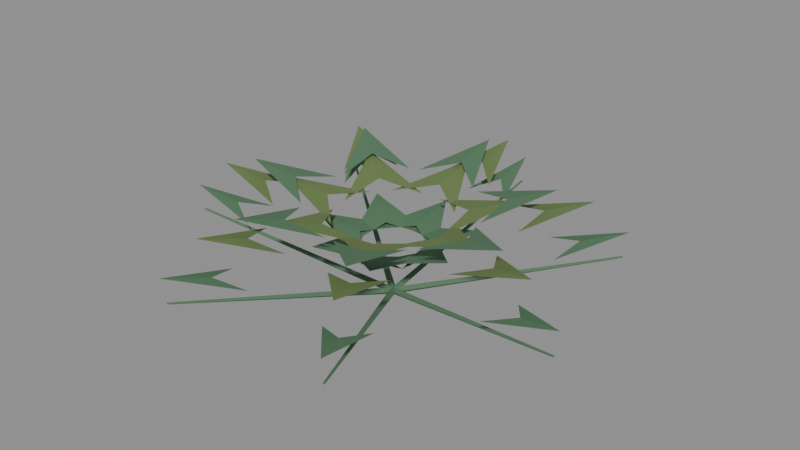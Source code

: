 # Source: fern.blend  (saved by Blender 5.2.44; exported with 4.5.12 LTS)
import bpy
from mathutils import Matrix  # noqa: F401  (used for matrix-valued properties, if any)

bpy.ops.wm.read_factory_settings(use_empty=True)
scene = bpy.context.scene
scene.name = 'Fort_World_fern.001'

# ---- materials (node trees are filled in below, after node groups)
mat_fortart2_pine_light_001 = bpy.data.materials.new('FortArt2_pine_light.001')
mat_fortart2_pine_light_001.diffuse_color = (0.0865, 0.1878, 0.0999, 1.0)
mat_fortart2_moss_001 = bpy.data.materials.new('FortArt2_moss.001')
mat_fortart2_moss_001.diffuse_color = (0.1384, 0.2051, 0.06848, 1.0)

# ---- material node trees
mat_fortart2_pine_light_001.use_nodes = True; mat_fortart2_pine_light_001.node_tree.nodes.clear()
_N = mat_fortart2_pine_light_001.node_tree.nodes; _L = mat_fortart2_pine_light_001.node_tree.links
n0 = _N.new('ShaderNodeBsdfPrincipled'); n0.name = 'Principled BSDF'; n0.location = (-200, 100)
n0.inputs[0].default_value = (0.0865, 0.1878, 0.0999, 1.0)
n0.inputs[1].default_value = 0.08
n0.inputs[2].default_value = 0.86
n0.inputs[10].default_value = 0.005
n1 = _N.new('ShaderNodeOutputMaterial'); n1.name = 'Material Output'; n1.location = (200, 100)
_L.new(n0.outputs[0], n1.inputs[0])
n1.is_active_output = True
mat_fortart2_moss_001.use_nodes = True; mat_fortart2_moss_001.node_tree.nodes.clear()
_N = mat_fortart2_moss_001.node_tree.nodes; _L = mat_fortart2_moss_001.node_tree.links
n0 = _N.new('ShaderNodeBsdfPrincipled'); n0.name = 'Principled BSDF'; n0.location = (-200, 100)
n0.inputs[0].default_value = (0.1384, 0.2051, 0.06848, 1.0)
n0.inputs[1].default_value = 0.08
n0.inputs[2].default_value = 0.86
n0.inputs[10].default_value = 0.005
n1 = _N.new('ShaderNodeOutputMaterial'); n1.name = 'Material Output'; n1.location = (200, 100)
_L.new(n0.outputs[0], n1.inputs[0])
n1.is_active_output = True

# ---- meshes
me_cone_579 = bpy.data.meshes.new('Cone.579')
me_cone_579.from_pydata([(0.0, 0.008, -0.3354), (-0.002, 0.009966, -0.3326), (0.002, 0.009966, -0.3326), (-0.001414, 0.009404, -0.3346), (1.164e-10, 0.0103, -0.3342), (2.328e-10, 0.01079, -0.3326), (0.001414, 0.009404, -0.3346), (0.0, 4.657e-10, 0.3354), (0.002, 0.002034, 0.3326), (-0.002, 0.002034, 0.3326), (0.001414, 0.001424, 0.3346), (0.0, 0.002324, 0.3342), (-1.164e-10, 0.002862, 0.3326), (-0.001414, 0.001424, 0.3346), (0.008, 0.0, -0.3354), (0.009966, 0.002, -0.3326), (0.009966, -0.002, -0.3326), (0.009404, 0.001414, -0.3346), (0.0103, -1.164e-10, -0.3342), (0.01079, -2.328e-10, -0.3326), (0.009404, -0.001414, -0.3346), (4.657e-10, 0.0, 0.3354), (0.002034, -0.002, 0.3326), (0.002034, 0.002, 0.3326), (0.001424, -0.001414, 0.3346), (0.002324, 0.0, 0.3342), (0.002862, 1.164e-10, 0.3326), (0.001424, 0.001414, 0.3346), (0.0, -0.008, -0.3354), (0.002, -0.009966, -0.3326), (-0.002, -0.009966, -0.3326), (0.001414, -0.009404, -0.3346), (-1.164e-10, -0.0103, -0.3342), (-2.328e-10, -0.01079, -0.3326), (-0.001414, -0.009404, -0.3346), (0.0, -4.657e-10, 0.3354), (-0.002, -0.002034, 0.3326), (0.002, -0.002034, 0.3326), (-0.001414, -0.001424, 0.3346), (0.0, -0.002324, 0.3342), (1.164e-10, -0.002862, 0.3326), (0.001414, -0.001424, 0.3346), (-0.008, 0.0, -0.3354), (-0.009966, -0.002, -0.3326), (-0.009966, 0.002, -0.3326), (-0.009404, -0.001414, -0.3346), (-0.0103, 1.164e-10, -0.3342), (-0.01079, 2.328e-10, -0.3326), (-0.009404, 0.001414, -0.3346), (-4.657e-10, 0.0, 0.3354), (-0.002034, 0.002, 0.3326), (-0.002034, -0.002, 0.3326), (-0.001424, 0.001414, 0.3346), (-0.002324, 0.0, 0.3342), (-0.002862, -1.164e-10, 0.3326), (-0.001424, -0.001414, 0.3346), (-1.006e-08, 0.1482, -0.2001), (0.1337, 0.1379, -0.2832), (4.757e-09, 0.1526, -0.05695), (-1.006e-08, 0.1482, -0.2001), (-0.1338, 0.1379, -0.2832), (4.757e-09, 0.1526, -0.05695), (1.977e-08, 0.2379, 0.03309), (0.1013, 0.2276, -0.05009), (3.459e-08, 0.2424, 0.1762), (1.977e-08, 0.2379, 0.03309), (-0.1012, 0.2276, -0.05009), (3.459e-08, 0.2424, 0.1762), (2.724e-08, 0.07185, 0.2197), (0.06875, 0.06157, 0.1365), (4.206e-08, 0.07632, 0.3628), (2.724e-08, 0.07185, 0.2197), (-0.06875, 0.06157, 0.1365), (4.206e-08, 0.07632, 0.3628), (0.001119, 0.007904, -0.3349), (-0.002029, 0.01031, -0.3345), (0.0004653, 0.009754, -0.3314), (-0.0002037, 0.009544, -0.3353), (0.0005203, 0.01025, -0.334), (-0.0006659, 0.01085, -0.3329), (0.00156, 0.009148, -0.3332), (-0.516, 0.04445, 0.09092), (-0.5123, 0.04599, 0.0908), (-0.5148, 0.04655, 0.08772), (-0.5143, 0.04561, 0.09158), (-0.5148, 0.04667, 0.09032), (-0.5134, 0.04709, 0.08931), (-0.5161, 0.046, 0.0894), (0.004988, -0.001119, -0.3293), (0.004318, 0.0007695, -0.3258), (0.003758, -0.003182, -0.3261), (0.005424, 0.0001368, -0.3276), (0.005499, -0.001361, -0.3267), (0.004555, -0.001322, -0.3253), (0.005028, -0.002658, -0.3277), (-0.516, 0.04445, 0.09092), (-0.5128, 0.042, 0.09056), (-0.5123, 0.04596, 0.09082), (-0.5147, 0.0428, 0.0914), (-0.5136, 0.04405, 0.09195), (-0.512, 0.04386, 0.09133), (-0.5143, 0.0456, 0.09158), (-0.001119, -0.007904, -0.3359), (-0.002322, -0.009938, -0.3327), (-0.004816, -0.009379, -0.3358), (-0.001071, -0.009434, -0.3344), (-0.002359, -0.01009, -0.3353), (-0.003685, -0.01048, -0.3343), (-0.002834, -0.009038, -0.3366), (-0.516, 0.04445, 0.09092), (-0.5154, 0.04254, 0.08745), (-0.5129, 0.04198, 0.09053), (-0.5165, 0.04319, 0.08921), (-0.5154, 0.04208, 0.09001), (-0.5142, 0.04144, 0.08893), (-0.5147, 0.04279, 0.09139), (-0.004988, 0.001119, -0.3416), (-0.008669, -0.0003947, -0.3414), (-0.00811, 0.003557, -0.3411), (-0.006698, -2.71e-05, -0.3422), (-0.007338, 0.001519, -0.3426), (-0.008906, 0.001697, -0.3419), (-0.006303, 0.002767, -0.342), (-0.516, 0.04445, 0.09092), (-0.5148, 0.04653, 0.08769), (-0.5154, 0.04257, 0.08743), (-0.5161, 0.04599, 0.08939), (-0.5165, 0.0447, 0.08837), (-0.5156, 0.04467, 0.08692), (-0.5165, 0.0432, 0.08921), (-0.0834, 0.1554, -0.2396), (0.06254, 0.121, -0.1902), (-0.1929, 0.1693, -0.1483), (-0.0834, 0.1554, -0.2396), (-0.1042, 0.1584, -0.396), (-0.1929, 0.1693, -0.1483), (-0.2502, 0.2595, -0.08545), (-0.1245, 0.2296, -0.06111), (-0.3596, 0.2734, 0.005801), (-0.2502, 0.2595, -0.08545), (-0.2508, 0.258, -0.2169), (-0.3596, 0.2734, 0.005801), (-0.417, 0.1078, 0.02216), (-0.3116, 0.08248, 0.0215), (-0.5264, 0.1217, 0.1134), (-0.417, 0.1078, 0.02216), (-0.3973, 0.1017, -0.08427), (-0.5264, 0.1217, 0.1134), (0.001395, 0.007687, -0.3337), (-0.0005298, 0.01053, -0.3357), (-0.00142, 0.009836, -0.3319), (0.00116, 0.009461, -0.3349), (0.0006488, 0.01015, -0.3334), (-0.0008304, 0.01098, -0.3336), (0.0005308, 0.008968, -0.3322), (-0.6435, 0.1443, -0.4584), (-0.6408, 0.1453, -0.4556), (-0.6399, 0.146, -0.4594), (-0.6427, 0.1453, -0.4566), (-0.6419, 0.1463, -0.4577), (-0.6402, 0.1465, -0.4573), (-0.6421, 0.1458, -0.4593), (-0.00178, -0.001395, -0.3277), (-0.004582, 0.0007922, -0.3259), (-0.005279, -0.003051, -0.3268), (-0.002641, -0.000103, -0.3262), (-0.003438, -0.001538, -0.3258), (-0.005115, -0.001274, -0.3256), (-0.003134, -0.002821, -0.3268), (-0.6435, 0.1443, -0.4584), (-0.6415, 0.1415, -0.4564), (-0.6408, 0.1453, -0.4555), (-0.6432, 0.1426, -0.4572), (-0.6428, 0.1437, -0.456), (-0.6414, 0.1432, -0.4552), (-0.6427, 0.1453, -0.4566), (-0.001395, -0.007687, -0.3371), (-0.004896, -0.009317, -0.3362), (-0.004006, -0.008619, -0.34), (-0.002749, -0.009105, -0.3362), (-0.002942, -0.009635, -0.3378), (-0.004596, -0.009764, -0.3383), (-0.00212, -0.008612, -0.3389), (-0.6435, 0.1443, -0.4584), (-0.6406, 0.1421, -0.4603), (-0.6415, 0.1414, -0.4564), (-0.6426, 0.143, -0.4599), (-0.6427, 0.1418, -0.4587), (-0.6412, 0.141, -0.4585), (-0.6432, 0.1425, -0.4572), (0.00178, 0.001395, -0.3431), (-0.0008441, 0.0004248, -0.3459), (-0.0001465, 0.004268, -0.3451), (0.001051, 0.0004594, -0.3449), (0.001144, 0.002053, -0.3455), (-0.000311, 0.002491, -0.3463), (0.001545, 0.003177, -0.3443), (-0.6435, 0.1443, -0.4584), (-0.6399, 0.146, -0.4594), (-0.6406, 0.1422, -0.4603), (-0.6421, 0.1458, -0.4593), (-0.6418, 0.1445, -0.4604), (-0.6401, 0.1442, -0.4607), (-0.6426, 0.143, -0.46), (-0.104, 0.1715, -0.3284), (-0.05576, 0.1204, -0.187), (-0.2405, 0.2066, -0.3536), (-0.104, 0.1715, -0.3284), (0.003764, 0.167, -0.4436), (-0.2405, 0.2066, -0.3536), (-0.312, 0.3079, -0.3518), (-0.2565, 0.2625, -0.2416), (-0.4485, 0.343, -0.3771), (-0.312, 0.3079, -0.3518), (-0.2115, 0.2978, -0.4359), (-0.4485, 0.343, -0.3771), (-0.52, 0.1885, -0.4218), (-0.4573, 0.1487, -0.3428), (-0.6565, 0.2236, -0.447), (-0.52, 0.1885, -0.4218), (-0.4267, 0.1727, -0.4747), (-0.6565, 0.2236, -0.447), (0.0006209, 0.007513, -0.3327), (0.001368, 0.01046, -0.3353), (-0.002236, 0.01015, -0.3336), (0.00165, 0.009219, -0.3336), (0.0002887, 0.01007, -0.333), (-0.0003696, 0.01108, -0.3342), (-0.0008979, 0.009, -0.3324), (-0.2864, 0.2244, -0.899), (-0.2868, 0.2252, -0.8951), (-0.2832, 0.2256, -0.8968), (-0.2872, 0.2254, -0.8972), (-0.2857, 0.2262, -0.8972), (-0.2849, 0.2262, -0.8957), (-0.2846, 0.2256, -0.8984), (-0.007208, -0.0006209, -0.332), (-0.01003, 0.002051, -0.3329), (-0.01034, -0.001706, -0.3342), (-0.008717, 0.0008755, -0.3316), (-0.009786, -0.0003991, -0.332), (-0.01093, 0.0001085, -0.3332), (-0.008936, -0.001781, -0.3326), (-0.2864, 0.2244, -0.899), (-0.2871, 0.2215, -0.8964), (-0.2868, 0.2252, -0.8951), (-0.2874, 0.2227, -0.8982), (-0.2879, 0.2239, -0.897), (-0.2877, 0.2233, -0.8954), (-0.2872, 0.2254, -0.8972), (-0.000621, -0.007513, -0.3381), (-0.003783, -0.008569, -0.3403), (-0.0001789, -0.008258, -0.342), (-0.002358, -0.008665, -0.3386), (-0.001309, -0.009269, -0.3399), (-0.002045, -0.009192, -0.3414), (0.0001906, -0.008445, -0.3399), (-0.2864, 0.2244, -0.899), (-0.2835, 0.2217, -0.8981), (-0.2871, 0.2214, -0.8964), (-0.2848, 0.2229, -0.8994), (-0.286, 0.2219, -0.8988), (-0.2854, 0.2208, -0.8976), (-0.2874, 0.2227, -0.8982), (0.007208, 0.0006209, -0.3388), (0.007617, -0.0001586, -0.3427), (0.007927, 0.003598, -0.3414), (0.00801, -0.0003211, -0.3406), (0.008765, 0.001199, -0.3408), (0.008518, 0.001784, -0.3424), (0.008229, 0.002335, -0.3396), (-0.2864, 0.2244, -0.899), (-0.2832, 0.2255, -0.8968), (-0.2835, 0.2218, -0.8982), (-0.2846, 0.2256, -0.8984), (-0.2838, 0.2242, -0.899), (-0.2826, 0.2237, -0.8978), (-0.2848, 0.2229, -0.8994), (-0.04628, 0.1844, -0.3996), (-0.1321, 0.1366, -0.276), (-0.107, 0.2365, -0.5183), (-0.04628, 0.1844, -0.3996), (0.1089, 0.1573, -0.3902), (-0.107, 0.2365, -0.5183), (-0.1388, 0.3467, -0.5654), (-0.1954, 0.3014, -0.4557), (-0.1996, 0.3988, -0.6841), (-0.1388, 0.3467, -0.5654), (-0.01291, 0.3171, -0.5422), (-0.1996, 0.3988, -0.6841), (-0.2314, 0.2532, -0.7778), (-0.2586, 0.2104, -0.682), (-0.2921, 0.3053, -0.8965), (-0.2314, 0.2532, -0.7778), (-0.1348, 0.2211, -0.7407), (-0.2921, 0.3053, -0.8965), (-0.000621, 0.007513, -0.3327), (0.002236, 0.01015, -0.3336), (-0.001368, 0.01046, -0.3353), (0.0008979, 0.009, -0.3324), (-0.0002888, 0.01007, -0.333), (0.0003695, 0.01108, -0.3342), (-0.001651, 0.009219, -0.3336), (0.2864, 0.2244, -0.899), (0.2832, 0.2256, -0.8968), (0.2868, 0.2252, -0.8951), (0.2846, 0.2256, -0.8984), (0.2857, 0.2262, -0.8972), (0.2849, 0.2262, -0.8957), (0.2872, 0.2254, -0.8972), (-0.007208, 0.0006209, -0.3388), (-0.007927, 0.003598, -0.3414), (-0.007617, -0.0001586, -0.3427), (-0.008229, 0.002335, -0.3396), (-0.008765, 0.001199, -0.3408), (-0.008518, 0.001784, -0.3424), (-0.00801, -0.0003212, -0.3406), (0.2864, 0.2244, -0.899), (0.2835, 0.2218, -0.8982), (0.2832, 0.2255, -0.8968), (0.2848, 0.2229, -0.8994), (0.2838, 0.2242, -0.899), (0.2826, 0.2237, -0.8978), (0.2846, 0.2256, -0.8984), (0.0006209, -0.007513, -0.3381), (0.0001789, -0.008258, -0.342), (0.003783, -0.008569, -0.3403), (-0.0001907, -0.008445, -0.3399), (0.001309, -0.009269, -0.3399), (0.002045, -0.009192, -0.3414), (0.002358, -0.008665, -0.3386), (0.2864, 0.2244, -0.899), (0.2871, 0.2214, -0.8964), (0.2835, 0.2217, -0.8981), (0.2874, 0.2227, -0.8982), (0.286, 0.2219, -0.8988), (0.2854, 0.2208, -0.8976), (0.2848, 0.2229, -0.8994), (0.007208, -0.0006209, -0.332), (0.01034, -0.001706, -0.3342), (0.01003, 0.002051, -0.3329), (0.008936, -0.001781, -0.3326), (0.009786, -0.0003991, -0.332), (0.01093, 0.0001084, -0.3332), (0.008717, 0.0008755, -0.3316), (0.2864, 0.2244, -0.899), (0.2868, 0.2252, -0.8951), (0.2871, 0.2215, -0.8964), (0.2872, 0.2254, -0.8972), (0.2879, 0.2239, -0.897), (0.2877, 0.2233, -0.8954), (0.2874, 0.2227, -0.8982), (0.04628, 0.1844, -0.3996), (-0.1089, 0.1573, -0.3902), (0.107, 0.2365, -0.5183), (0.04628, 0.1844, -0.3996), (0.1321, 0.1366, -0.276), (0.107, 0.2365, -0.5183), (0.1388, 0.3467, -0.5654), (0.01291, 0.3171, -0.5422), (0.1996, 0.3988, -0.6841), (0.1388, 0.3467, -0.5654), (0.1954, 0.3014, -0.4557), (0.1996, 0.3988, -0.6841), (0.2314, 0.2532, -0.7778), (0.1348, 0.2211, -0.7407), (0.2921, 0.3053, -0.8965), (0.2314, 0.2532, -0.7778), (0.2586, 0.2104, -0.682), (0.2921, 0.3053, -0.8965), (-0.001395, 0.007687, -0.3337), (0.00142, 0.009836, -0.3319), (0.0005298, 0.01053, -0.3357), (-0.0005308, 0.008968, -0.3322), (-0.0006489, 0.01015, -0.3334), (0.0008304, 0.01098, -0.3336), (-0.00116, 0.009461, -0.3349), (0.6435, 0.1443, -0.4584), (0.6399, 0.146, -0.4594), (0.6408, 0.1453, -0.4556), (0.6421, 0.1458, -0.4593), (0.6419, 0.1463, -0.4577), (0.6402, 0.1465, -0.4573), (0.6427, 0.1453, -0.4566), (-0.00178, 0.001395, -0.3431), (0.0001464, 0.004268, -0.3451), (0.0008441, 0.0004248, -0.3459), (-0.001545, 0.003177, -0.3443), (-0.001144, 0.002053, -0.3455), (0.0003109, 0.002491, -0.3463), (-0.001051, 0.0004594, -0.3449), (0.6435, 0.1443, -0.4584), (0.6406, 0.1422, -0.4603), (0.6399, 0.146, -0.4594), (0.6426, 0.143, -0.46), (0.6418, 0.1445, -0.4604), (0.6401, 0.1442, -0.4607), (0.6421, 0.1458, -0.4593), (0.001395, -0.007687, -0.3371), (0.004006, -0.008619, -0.34), (0.004896, -0.009317, -0.3362), (0.00212, -0.008612, -0.3389), (0.002942, -0.009635, -0.3378), (0.004596, -0.009764, -0.3383), (0.002749, -0.009105, -0.3362), (0.6435, 0.1443, -0.4584), (0.6415, 0.1414, -0.4564), (0.6406, 0.1421, -0.4603), (0.6432, 0.1425, -0.4572), (0.6427, 0.1418, -0.4587), (0.6412, 0.141, -0.4585), (0.6426, 0.143, -0.4599), (0.00178, -0.001395, -0.3277), (0.005279, -0.003051, -0.3268), (0.004582, 0.0007922, -0.3259), (0.003134, -0.002821, -0.3268), (0.003437, -0.001538, -0.3258), (0.005115, -0.001274, -0.3256), (0.002641, -0.000103, -0.3262), (0.6435, 0.1443, -0.4584), (0.6408, 0.1453, -0.4555), (0.6415, 0.1415, -0.4564), (0.6427, 0.1453, -0.4566), (0.6428, 0.1437, -0.456), (0.6414, 0.1432, -0.4552), (0.6432, 0.1426, -0.4572), (0.104, 0.1715, -0.3284), (-0.003764, 0.167, -0.4436), (0.2405, 0.2066, -0.3536), (0.104, 0.1715, -0.3284), (0.05576, 0.1204, -0.187), (0.2405, 0.2066, -0.3536), (0.312, 0.3079, -0.3518), (0.2115, 0.2978, -0.4359), (0.4485, 0.343, -0.3771), (0.312, 0.3079, -0.3518), (0.2565, 0.2625, -0.2416), (0.4485, 0.343, -0.3771), (0.52, 0.1885, -0.4218), (0.4267, 0.1727, -0.4747), (0.6565, 0.2236, -0.447), (0.52, 0.1885, -0.4218), (0.4573, 0.1487, -0.3428), (0.6565, 0.2236, -0.447), (-0.001119, 0.007904, -0.3349), (-0.0004653, 0.009754, -0.3314), (0.002029, 0.01031, -0.3345), (-0.00156, 0.009148, -0.3332), (-0.0005204, 0.01025, -0.334), (0.0006658, 0.01085, -0.3329), (0.0002037, 0.009544, -0.3353), (0.516, 0.04445, 0.09092), (0.5148, 0.04655, 0.08772), (0.5123, 0.04599, 0.0908), (0.5161, 0.046, 0.0894), (0.5148, 0.04667, 0.09032), (0.5134, 0.04709, 0.08931), (0.5143, 0.04561, 0.09158), (0.004988, 0.001119, -0.3416), (0.00811, 0.003557, -0.3411), (0.008669, -0.0003947, -0.3414), (0.006303, 0.002767, -0.342), (0.007338, 0.001519, -0.3426), (0.008906, 0.001697, -0.3419), (0.006698, -2.71e-05, -0.3422), (0.516, 0.04445, 0.09092), (0.5154, 0.04257, 0.08743), (0.5148, 0.04653, 0.08769), (0.5165, 0.0432, 0.08921), (0.5165, 0.0447, 0.08837), (0.5156, 0.04467, 0.08692), (0.5161, 0.04599, 0.08939), (0.001119, -0.007904, -0.3359), (0.004816, -0.009379, -0.3358), (0.002322, -0.009938, -0.3327), (0.002834, -0.009038, -0.3366), (0.002359, -0.01009, -0.3353), (0.003685, -0.01048, -0.3343), (0.001071, -0.009434, -0.3344), (0.516, 0.04445, 0.09092), (0.5129, 0.04198, 0.09053), (0.5154, 0.04254, 0.08745), (0.5147, 0.04279, 0.09139), (0.5154, 0.04208, 0.09001), (0.5142, 0.04144, 0.08893), (0.5165, 0.04319, 0.08921), (-0.004988, -0.001119, -0.3293), (-0.003759, -0.003182, -0.3261), (-0.004318, 0.0007695, -0.3258), (-0.005029, -0.002658, -0.3277), (-0.005499, -0.001361, -0.3267), (-0.004555, -0.001322, -0.3253), (-0.005424, 0.0001368, -0.3276), (0.516, 0.04445, 0.09092), (0.5123, 0.04596, 0.09082), (0.5128, 0.042, 0.09056), (0.5143, 0.0456, 0.09158), (0.5136, 0.04405, 0.09195), (0.512, 0.04386, 0.09133), (0.5147, 0.0428, 0.0914), (0.0834, 0.1554, -0.2396), (0.1042, 0.1584, -0.396), (0.1929, 0.1693, -0.1483), (0.0834, 0.1554, -0.2396), (-0.06254, 0.121, -0.1902), (0.1929, 0.1693, -0.1483), (0.2502, 0.2595, -0.08545), (0.2508, 0.258, -0.2169), (0.3596, 0.2734, 0.005801), (0.2502, 0.2595, -0.08545), (0.1245, 0.2296, -0.06111), (0.3596, 0.2734, 0.005801), (0.417, 0.1078, 0.02216), (0.3973, 0.1017, -0.08427), (0.5264, 0.1217, 0.1134), (0.417, 0.1078, 0.02216), (0.3116, 0.08248, 0.0215), (0.5264, 0.1217, 0.1134)], [], [(0, 3, 4, 6), (1, 5, 4, 3), (2, 6, 4, 5), (7, 10, 11, 13), (8, 12, 11, 10), (9, 13, 11, 12), (14, 17, 18, 20), (15, 19, 18, 17), (16, 20, 18, 19), (21, 24, 25, 27), (22, 26, 25, 24), (23, 27, 25, 26), (28, 31, 32, 34), (29, 33, 32, 31), (30, 34, 32, 33), (35, 38, 39, 41), (36, 40, 39, 38), (37, 41, 39, 40), (42, 45, 46, 48), (43, 47, 46, 45), (44, 48, 46, 47), (49, 52, 53, 55), (50, 54, 53, 52), (51, 55, 53, 54), (2, 15, 17, 6), (6, 17, 14, 0), (23, 8, 10, 27), (27, 10, 7, 21), (1, 9, 12, 5), (5, 12, 8, 2), (22, 16, 19, 26), (26, 19, 15, 23), (16, 29, 31, 20), (20, 31, 28, 14), (37, 22, 24, 41), (41, 24, 21, 35), (36, 30, 33, 40), (40, 33, 29, 37), (30, 43, 45, 34), (34, 45, 42, 28), (51, 36, 38, 55), (55, 38, 35, 49), (50, 44, 47, 54), (54, 47, 43, 51), (44, 1, 3, 48), (48, 3, 0, 42), (9, 50, 52, 13), (13, 52, 49, 7), (0, 14, 28, 42), (2, 8, 23, 15), (44, 50, 9, 1), (21, 7, 49, 35), (16, 22, 37, 29), (30, 36, 51, 43), (56, 57, 58), (59, 60, 61), (62, 63, 64), (65, 66, 67), (68, 69, 70), (71, 72, 73), (74, 77, 78, 80), (75, 79, 78, 77), (76, 80, 78, 79), (81, 84, 85, 87), (82, 86, 85, 84), (83, 87, 85, 86), (88, 91, 92, 94), (89, 93, 92, 91), (90, 94, 92, 93), (95, 98, 99, 101), (96, 100, 99, 98), (97, 101, 99, 100), (102, 105, 106, 108), (103, 107, 106, 105), (104, 108, 106, 107), (109, 112, 113, 115), (110, 114, 113, 112), (111, 115, 113, 114), (116, 119, 120, 122), (117, 121, 120, 119), (118, 122, 120, 121), (123, 126, 127, 129), (124, 128, 127, 126), (125, 129, 127, 128), (76, 89, 91, 80), (80, 91, 88, 74), (97, 82, 84, 101), (101, 84, 81, 95), (75, 83, 86, 79), (79, 86, 82, 76), (96, 90, 93, 100), (100, 93, 89, 97), (90, 103, 105, 94), (94, 105, 102, 88), (111, 96, 98, 115), (115, 98, 95, 109), (110, 104, 107, 114), (114, 107, 103, 111), (104, 117, 119, 108), (108, 119, 116, 102), (125, 110, 112, 129), (129, 112, 109, 123), (124, 118, 121, 128), (128, 121, 117, 125), (118, 75, 77, 122), (122, 77, 74, 116), (83, 124, 126, 87), (87, 126, 123, 81), (74, 88, 102, 116), (76, 82, 97, 89), (118, 124, 83, 75), (95, 81, 123, 109), (90, 96, 111, 103), (104, 110, 125, 117), (130, 131, 132), (133, 134, 135), (136, 137, 138), (139, 140, 141), (142, 143, 144), (145, 146, 147), (148, 151, 152, 154), (149, 153, 152, 151), (150, 154, 152, 153), (155, 158, 159, 161), (156, 160, 159, 158), (157, 161, 159, 160), (162, 165, 166, 168), (163, 167, 166, 165), (164, 168, 166, 167), (169, 172, 173, 175), (170, 174, 173, 172), (171, 175, 173, 174), (176, 179, 180, 182), (177, 181, 180, 179), (178, 182, 180, 181), (183, 186, 187, 189), (184, 188, 187, 186), (185, 189, 187, 188), (190, 193, 194, 196), (191, 195, 194, 193), (192, 196, 194, 195), (197, 200, 201, 203), (198, 202, 201, 200), (199, 203, 201, 202), (150, 163, 165, 154), (154, 165, 162, 148), (171, 156, 158, 175), (175, 158, 155, 169), (149, 157, 160, 153), (153, 160, 156, 150), (170, 164, 167, 174), (174, 167, 163, 171), (164, 177, 179, 168), (168, 179, 176, 162), (185, 170, 172, 189), (189, 172, 169, 183), (184, 178, 181, 188), (188, 181, 177, 185), (178, 191, 193, 182), (182, 193, 190, 176), (199, 184, 186, 203), (203, 186, 183, 197), (198, 192, 195, 202), (202, 195, 191, 199), (192, 149, 151, 196), (196, 151, 148, 190), (157, 198, 200, 161), (161, 200, 197, 155), (148, 162, 176, 190), (150, 156, 171, 163), (192, 198, 157, 149), (169, 155, 197, 183), (164, 170, 185, 177), (178, 184, 199, 191), (204, 205, 206), (207, 208, 209), (210, 211, 212), (213, 214, 215), (216, 217, 218), (219, 220, 221), (222, 225, 226, 228), (223, 227, 226, 225), (224, 228, 226, 227), (229, 232, 233, 235), (230, 234, 233, 232), (231, 235, 233, 234), (236, 239, 240, 242), (237, 241, 240, 239), (238, 242, 240, 241), (243, 246, 247, 249), (244, 248, 247, 246), (245, 249, 247, 248), (250, 253, 254, 256), (251, 255, 254, 253), (252, 256, 254, 255), (257, 260, 261, 263), (258, 262, 261, 260), (259, 263, 261, 262), (264, 267, 268, 270), (265, 269, 268, 267), (266, 270, 268, 269), (271, 274, 275, 277), (272, 276, 275, 274), (273, 277, 275, 276), (224, 237, 239, 228), (228, 239, 236, 222), (245, 230, 232, 249), (249, 232, 229, 243), (223, 231, 234, 227), (227, 234, 230, 224), (244, 238, 241, 248), (248, 241, 237, 245), (238, 251, 253, 242), (242, 253, 250, 236), (259, 244, 246, 263), (263, 246, 243, 257), (258, 252, 255, 262), (262, 255, 251, 259), (252, 265, 267, 256), (256, 267, 264, 250), (273, 258, 260, 277), (277, 260, 257, 271), (272, 266, 269, 276), (276, 269, 265, 273), (266, 223, 225, 270), (270, 225, 222, 264), (231, 272, 274, 235), (235, 274, 271, 229), (222, 236, 250, 264), (224, 230, 245, 237), (266, 272, 231, 223), (243, 229, 271, 257), (238, 244, 259, 251), (252, 258, 273, 265), (278, 279, 280), (281, 282, 283), (284, 285, 286), (287, 288, 289), (290, 291, 292), (293, 294, 295), (296, 299, 300, 302), (297, 301, 300, 299), (298, 302, 300, 301), (303, 306, 307, 309), (304, 308, 307, 306), (305, 309, 307, 308), (310, 313, 314, 316), (311, 315, 314, 313), (312, 316, 314, 315), (317, 320, 321, 323), (318, 322, 321, 320), (319, 323, 321, 322), (324, 327, 328, 330), (325, 329, 328, 327), (326, 330, 328, 329), (331, 334, 335, 337), (332, 336, 335, 334), (333, 337, 335, 336), (338, 341, 342, 344), (339, 343, 342, 341), (340, 344, 342, 343), (345, 348, 349, 351), (346, 350, 349, 348), (347, 351, 349, 350), (298, 311, 313, 302), (302, 313, 310, 296), (319, 304, 306, 323), (323, 306, 303, 317), (297, 305, 308, 301), (301, 308, 304, 298), (318, 312, 315, 322), (322, 315, 311, 319), (312, 325, 327, 316), (316, 327, 324, 310), (333, 318, 320, 337), (337, 320, 317, 331), (332, 326, 329, 336), (336, 329, 325, 333), (326, 339, 341, 330), (330, 341, 338, 324), (347, 332, 334, 351), (351, 334, 331, 345), (346, 340, 343, 350), (350, 343, 339, 347), (340, 297, 299, 344), (344, 299, 296, 338), (305, 346, 348, 309), (309, 348, 345, 303), (296, 310, 324, 338), (298, 304, 319, 311), (340, 346, 305, 297), (317, 303, 345, 331), (312, 318, 333, 325), (326, 332, 347, 339), (352, 353, 354), (355, 356, 357), (358, 359, 360), (361, 362, 363), (364, 365, 366), (367, 368, 369), (370, 373, 374, 376), (371, 375, 374, 373), (372, 376, 374, 375), (377, 380, 381, 383), (378, 382, 381, 380), (379, 383, 381, 382), (384, 387, 388, 390), (385, 389, 388, 387), (386, 390, 388, 389), (391, 394, 395, 397), (392, 396, 395, 394), (393, 397, 395, 396), (398, 401, 402, 404), (399, 403, 402, 401), (400, 404, 402, 403), (405, 408, 409, 411), (406, 410, 409, 408), (407, 411, 409, 410), (412, 415, 416, 418), (413, 417, 416, 415), (414, 418, 416, 417), (419, 422, 423, 425), (420, 424, 423, 422), (421, 425, 423, 424), (372, 385, 387, 376), (376, 387, 384, 370), (393, 378, 380, 397), (397, 380, 377, 391), (371, 379, 382, 375), (375, 382, 378, 372), (392, 386, 389, 396), (396, 389, 385, 393), (386, 399, 401, 390), (390, 401, 398, 384), (407, 392, 394, 411), (411, 394, 391, 405), (406, 400, 403, 410), (410, 403, 399, 407), (400, 413, 415, 404), (404, 415, 412, 398), (421, 406, 408, 425), (425, 408, 405, 419), (420, 414, 417, 424), (424, 417, 413, 421), (414, 371, 373, 418), (418, 373, 370, 412), (379, 420, 422, 383), (383, 422, 419, 377), (370, 384, 398, 412), (372, 378, 393, 385), (414, 420, 379, 371), (391, 377, 419, 405), (386, 392, 407, 399), (400, 406, 421, 413), (426, 427, 428), (429, 430, 431), (432, 433, 434), (435, 436, 437), (438, 439, 440), (441, 442, 443), (444, 447, 448, 450), (445, 449, 448, 447), (446, 450, 448, 449), (451, 454, 455, 457), (452, 456, 455, 454), (453, 457, 455, 456), (458, 461, 462, 464), (459, 463, 462, 461), (460, 464, 462, 463), (465, 468, 469, 471), (466, 470, 469, 468), (467, 471, 469, 470), (472, 475, 476, 478), (473, 477, 476, 475), (474, 478, 476, 477), (479, 482, 483, 485), (480, 484, 483, 482), (481, 485, 483, 484), (486, 489, 490, 492), (487, 491, 490, 489), (488, 492, 490, 491), (493, 496, 497, 499), (494, 498, 497, 496), (495, 499, 497, 498), (446, 459, 461, 450), (450, 461, 458, 444), (467, 452, 454, 471), (471, 454, 451, 465), (445, 453, 456, 449), (449, 456, 452, 446), (466, 460, 463, 470), (470, 463, 459, 467), (460, 473, 475, 464), (464, 475, 472, 458), (481, 466, 468, 485), (485, 468, 465, 479), (480, 474, 477, 484), (484, 477, 473, 481), (474, 487, 489, 478), (478, 489, 486, 472), (495, 480, 482, 499), (499, 482, 479, 493), (494, 488, 491, 498), (498, 491, 487, 495), (488, 445, 447, 492), (492, 447, 444, 486), (453, 494, 496, 457), (457, 496, 493, 451), (444, 458, 472, 486), (446, 452, 467, 459), (488, 494, 453, 445), (465, 451, 493, 479), (460, 466, 481, 473), (474, 480, 495, 487), (500, 501, 502), (503, 504, 505), (506, 507, 508), (509, 510, 511), (512, 513, 514), (515, 516, 517)])
_uv = me_cone_579.uv_layers.new(name='UVMap')
_uv.uv.foreach_set('vector', [0.75, 0.41, 0.7099, 0.4499, 0.733, 0.473, 0.7901, 0.4499, 0.0419, 0.5021, 0.0, 0.5021, 0.0, 0.5009, 0.04177, 0.5, 0.9581, 0.5021, 0.9582, 0.5, 0.9822, 0.5, 1.0, 0.5021, 0.25, 0.25, 0.3697, 0.3703, 0.3003, 0.4397, 0.1303, 0.3703, 0.876, 0.9979, 1.0, 0.9979, 1.0, 0.9991, 0.8753, 1.0, 0.124, 0.9979, 0.1247, 1.0, 0.05239, 1.0, 0.0, 0.9979, 0.91, 0.25, 0.9499, 0.2901, 0.973, 0.267, 0.9499, 0.2099, 0.7919, 0.5021, 0.75, 0.5021, 0.7411, 0.5005, 0.7918, 0.5, 0.7081, 0.5021, 0.7082, 0.5, 0.7411, 0.5005, 0.75, 0.5021, 0.25, 0.25, 0.3703, 0.1303, 0.4397, 0.1997, 0.3703, 0.3697, 0.626, 0.9979, 0.75, 0.9979, 0.7762, 0.9996, 0.6253, 1.0, 0.874, 0.9979, 0.8747, 1.0, 0.7762, 0.9996, 0.75, 0.9979, 0.75, 0.09, 0.7901, 0.0501, 0.767, 0.02705, 0.7099, 0.0501, 0.5419, 0.5021, 0.5, 0.5021, 0.4911, 0.5005, 0.5418, 0.5, 0.4581, 0.5021, 0.4582, 0.5, 0.4911, 0.5005, 0.5, 0.5021, 0.25, 0.25, 0.1303, 0.1297, 0.1997, 0.06029, 0.3697, 0.1297, 0.376, 0.9979, 0.5, 0.9979, 0.5262, 0.9996, 0.3753, 1.0, 0.624, 0.9979, 0.6247, 1.0, 0.5262, 0.9996, 0.5, 0.9979, 0.59, 0.25, 0.5501, 0.2099, 0.527, 0.233, 0.5501, 0.2901, 0.2919, 0.5021, 0.25, 0.5021, 0.2411, 0.5005, 0.2918, 0.5, 0.2081, 0.5021, 0.2082, 0.5, 0.2411, 0.5005, 0.25, 0.5021, 0.25, 0.25, 0.1297, 0.3697, 0.06029, 0.3003, 0.1297, 0.1303, 0.126, 0.9979, 0.25, 0.9979, 0.2762, 0.9996, 0.1253, 1.0, 0.374, 0.9979, 0.3747, 1.0, 0.2762, 0.9996, 0.25, 0.9979, 0.9581, 0.5021, 0.7919, 0.5021, 0.7918, 0.5, 0.9582, 0.5, 0.7901, 0.4499, 0.9499, 0.2901, 0.91, 0.25, 0.75, 0.41, 0.874, 0.9979, 0.876, 0.9979, 0.8753, 1.0, 0.8747, 1.0, 0.3703, 0.3697, 0.3697, 0.3703, 0.25, 0.25, 0.25, 0.25, 0.0419, 0.5021, 0.124, 0.9979, 0.0, 0.9979, 0.0, 0.5021, 1.0, 0.5021, 1.0, 0.9979, 0.876, 0.9979, 0.9581, 0.5021, 0.626, 0.9979, 0.7081, 0.5021, 0.75, 0.5021, 0.75, 0.9979, 0.75, 0.9979, 0.75, 0.5021, 0.7919, 0.5021, 0.874, 0.9979, 0.7081, 0.5021, 0.5419, 0.5021, 0.5418, 0.5, 0.7082, 0.5, 0.9499, 0.2099, 0.7901, 0.0501, 0.75, 0.09, 0.91, 0.25, 0.624, 0.9979, 0.626, 0.9979, 0.6253, 1.0, 0.6247, 1.0, 0.3697, 0.1297, 0.3703, 0.1303, 0.25, 0.25, 0.25, 0.25, 0.376, 0.9979, 0.4581, 0.5021, 0.5, 0.5021, 0.5, 0.9979, 0.5, 0.9979, 0.5, 0.5021, 0.5419, 0.5021, 0.624, 0.9979, 0.4581, 0.5021, 0.2919, 0.5021, 0.2918, 0.5, 0.4582, 0.5, 0.7099, 0.0501, 0.5501, 0.2099, 0.59, 0.25, 0.75, 0.09, 0.374, 0.9979, 0.376, 0.9979, 0.3753, 1.0, 0.3747, 1.0, 0.1297, 0.1303, 0.1303, 0.1297, 0.25, 0.25, 0.25, 0.25, 0.126, 0.9979, 0.2081, 0.5021, 0.25, 0.5021, 0.25, 0.9979, 0.25, 0.9979, 0.25, 0.5021, 0.2919, 0.5021, 0.374, 0.9979, 0.2081, 0.5021, 0.0419, 0.5021, 0.04177, 0.5, 0.2082, 0.5, 0.5501, 0.2901, 0.7099, 0.4499, 0.75, 0.41, 0.59, 0.25, 0.124, 0.9979, 0.126, 0.9979, 0.1253, 1.0, 0.1247, 1.0, 0.1303, 0.3703, 0.1297, 0.3697, 0.25, 0.25, 0.25, 0.25, 0.75, 0.41, 0.91, 0.25, 0.75, 0.09, 0.59, 0.25, 0.9581, 0.5021, 0.876, 0.9979, 0.874, 0.9979, 0.7919, 0.5021, 0.2081, 0.5021, 0.126, 0.9979, 0.124, 0.9979, 0.0419, 0.5021, 0.25, 0.25, 0.25, 0.25, 0.25, 0.25, 0.25, 0.25, 0.7081, 0.5021, 0.626, 0.9979, 0.624, 0.9979, 0.5419, 0.5021, 0.4581, 0.5021, 0.376, 0.9979, 0.374, 0.9979, 0.2919, 0.5021, 0.0, 0.0, 0.0, 0.0, 0.0, 0.0, 0.0, 0.0, 0.0, 0.0, 0.0, 0.0, 0.0, 0.0, 0.0, 0.0, 0.0, 0.0, 0.0, 0.0, 0.0, 0.0, 0.0, 0.0, 0.0, 0.0, 0.0, 0.0, 0.0, 0.0, 0.0, 0.0, 0.0, 0.0, 0.0, 0.0, 0.75, 0.41, 0.7099, 0.4499, 0.733, 0.473, 0.7901, 0.4499, 0.0419, 0.5021, 0.0, 0.5021, 0.0, 0.5009, 0.04177, 0.5, 0.9581, 0.5021, 0.9582, 0.5, 0.9822, 0.5, 1.0, 0.5021, 0.25, 0.25, 0.3697, 0.3703, 0.3003, 0.4397, 0.1303, 0.3703, 0.876, 0.9979, 1.0, 0.9979, 1.0, 0.9991, 0.8753, 1.0, 0.124, 0.9979, 0.1247, 1.0, 0.05239, 1.0, 0.0, 0.9979, 0.91, 0.25, 0.9499, 0.2901, 0.973, 0.267, 0.9499, 0.2099, 0.7919, 0.5021, 0.75, 0.5021, 0.7411, 0.5005, 0.7918, 0.5, 0.7081, 0.5021, 0.7082, 0.5, 0.7411, 0.5005, 0.75, 0.5021, 0.25, 0.25, 0.3703, 0.1303, 0.4397, 0.1997, 0.3703, 0.3697, 0.626, 0.9979, 0.75, 0.9979, 0.7762, 0.9996, 0.6253, 1.0, 0.874, 0.9979, 0.8747, 1.0, 0.7762, 0.9996, 0.75, 0.9979, 0.75, 0.09, 0.7901, 0.0501, 0.767, 0.02705, 0.7099, 0.0501, 0.5419, 0.5021, 0.5, 0.5021, 0.4911, 0.5005, 0.5418, 0.5, 0.4581, 0.5021, 0.4582, 0.5, 0.4911, 0.5005, 0.5, 0.5021, 0.25, 0.25, 0.1303, 0.1297, 0.1997, 0.06029, 0.3697, 0.1297, 0.376, 0.9979, 0.5, 0.9979, 0.5262, 0.9996, 0.3753, 1.0, 0.624, 0.9979, 0.6247, 1.0, 0.5262, 0.9996, 0.5, 0.9979, 0.59, 0.25, 0.5501, 0.2099, 0.527, 0.233, 0.5501, 0.2901, 0.2919, 0.5021, 0.25, 0.5021, 0.2411, 0.5005, 0.2918, 0.5, 0.2081, 0.5021, 0.2082, 0.5, 0.2411, 0.5005, 0.25, 0.5021, 0.25, 0.25, 0.1297, 0.3697, 0.06029, 0.3003, 0.1297, 0.1303, 0.126, 0.9979, 0.25, 0.9979, 0.2762, 0.9996, 0.1253, 1.0, 0.374, 0.9979, 0.3747, 1.0, 0.2762, 0.9996, 0.25, 0.9979, 0.9581, 0.5021, 0.7919, 0.5021, 0.7918, 0.5, 0.9582, 0.5, 0.7901, 0.4499, 0.9499, 0.2901, 0.91, 0.25, 0.75, 0.41, 0.874, 0.9979, 0.876, 0.9979, 0.8753, 1.0, 0.8747, 1.0, 0.3703, 0.3697, 0.3697, 0.3703, 0.25, 0.25, 0.25, 0.25, 0.0419, 0.5021, 0.124, 0.9979, 0.0, 0.9979, 0.0, 0.5021, 1.0, 0.5021, 1.0, 0.9979, 0.876, 0.9979, 0.9581, 0.5021, 0.626, 0.9979, 0.7081, 0.5021, 0.75, 0.5021, 0.75, 0.9979, 0.75, 0.9979, 0.75, 0.5021, 0.7919, 0.5021, 0.874, 0.9979, 0.7081, 0.5021, 0.5419, 0.5021, 0.5418, 0.5, 0.7082, 0.5, 0.9499, 0.2099, 0.7901, 0.0501, 0.75, 0.09, 0.91, 0.25, 0.624, 0.9979, 0.626, 0.9979, 0.6253, 1.0, 0.6247, 1.0, 0.3697, 0.1297, 0.3703, 0.1303, 0.25, 0.25, 0.25, 0.25, 0.376, 0.9979, 0.4581, 0.5021, 0.5, 0.5021, 0.5, 0.9979, 0.5, 0.9979, 0.5, 0.5021, 0.5419, 0.5021, 0.624, 0.9979, 0.4581, 0.5021, 0.2919, 0.5021, 0.2918, 0.5, 0.4582, 0.5, 0.7099, 0.0501, 0.5501, 0.2099, 0.59, 0.25, 0.75, 0.09, 0.374, 0.9979, 0.376, 0.9979, 0.3753, 1.0, 0.3747, 1.0, 0.1297, 0.1303, 0.1303, 0.1297, 0.25, 0.25, 0.25, 0.25, 0.126, 0.9979, 0.2081, 0.5021, 0.25, 0.5021, 0.25, 0.9979, 0.25, 0.9979, 0.25, 0.5021, 0.2919, 0.5021, 0.374, 0.9979, 0.2081, 0.5021, 0.0419, 0.5021, 0.04177, 0.5, 0.2082, 0.5, 0.5501, 0.2901, 0.7099, 0.4499, 0.75, 0.41, 0.59, 0.25, 0.124, 0.9979, 0.126, 0.9979, 0.1253, 1.0, 0.1247, 1.0, 0.1303, 0.3703, 0.1297, 0.3697, 0.25, 0.25, 0.25, 0.25, 0.75, 0.41, 0.91, 0.25, 0.75, 0.09, 0.59, 0.25, 0.9581, 0.5021, 0.876, 0.9979, 0.874, 0.9979, 0.7919, 0.5021, 0.2081, 0.5021, 0.126, 0.9979, 0.124, 0.9979, 0.0419, 0.5021, 0.25, 0.25, 0.25, 0.25, 0.25, 0.25, 0.25, 0.25, 0.7081, 0.5021, 0.626, 0.9979, 0.624, 0.9979, 0.5419, 0.5021, 0.4581, 0.5021, 0.376, 0.9979, 0.374, 0.9979, 0.2919, 0.5021, 0.0, 0.0, 0.0, 0.0, 0.0, 0.0, 0.0, 0.0, 0.0, 0.0, 0.0, 0.0, 0.0, 0.0, 0.0, 0.0, 0.0, 0.0, 0.0, 0.0, 0.0, 0.0, 0.0, 0.0, 0.0, 0.0, 0.0, 0.0, 0.0, 0.0, 0.0, 0.0, 0.0, 0.0, 0.0, 0.0, 0.75, 0.41, 0.7099, 0.4499, 0.733, 0.473, 0.7901, 0.4499, 0.0419, 0.5021, 0.0, 0.5021, 0.0, 0.5009, 0.04177, 0.5, 0.9581, 0.5021, 0.9582, 0.5, 0.9822, 0.5, 1.0, 0.5021, 0.25, 0.25, 0.3697, 0.3703, 0.3003, 0.4397, 0.1303, 0.3703, 0.876, 0.9979, 1.0, 0.9979, 1.0, 0.9991, 0.8753, 1.0, 0.124, 0.9979, 0.1247, 1.0, 0.05239, 1.0, 0.0, 0.9979, 0.91, 0.25, 0.9499, 0.2901, 0.973, 0.267, 0.9499, 0.2099, 0.7919, 0.5021, 0.75, 0.5021, 0.7411, 0.5005, 0.7918, 0.5, 0.7081, 0.5021, 0.7082, 0.5, 0.7411, 0.5005, 0.75, 0.5021, 0.25, 0.25, 0.3703, 0.1303, 0.4397, 0.1997, 0.3703, 0.3697, 0.626, 0.9979, 0.75, 0.9979, 0.7762, 0.9996, 0.6253, 1.0, 0.874, 0.9979, 0.8747, 1.0, 0.7762, 0.9996, 0.75, 0.9979, 0.75, 0.09, 0.7901, 0.0501, 0.767, 0.02705, 0.7099, 0.0501, 0.5419, 0.5021, 0.5, 0.5021, 0.4911, 0.5005, 0.5418, 0.5, 0.4581, 0.5021, 0.4582, 0.5, 0.4911, 0.5005, 0.5, 0.5021, 0.25, 0.25, 0.1303, 0.1297, 0.1997, 0.06029, 0.3697, 0.1297, 0.376, 0.9979, 0.5, 0.9979, 0.5262, 0.9996, 0.3753, 1.0, 0.624, 0.9979, 0.6247, 1.0, 0.5262, 0.9996, 0.5, 0.9979, 0.59, 0.25, 0.5501, 0.2099, 0.527, 0.233, 0.5501, 0.2901, 0.2919, 0.5021, 0.25, 0.5021, 0.2411, 0.5005, 0.2918, 0.5, 0.2081, 0.5021, 0.2082, 0.5, 0.2411, 0.5005, 0.25, 0.5021, 0.25, 0.25, 0.1297, 0.3697, 0.06029, 0.3003, 0.1297, 0.1303, 0.126, 0.9979, 0.25, 0.9979, 0.2762, 0.9996, 0.1253, 1.0, 0.374, 0.9979, 0.3747, 1.0, 0.2762, 0.9996, 0.25, 0.9979, 0.9581, 0.5021, 0.7919, 0.5021, 0.7918, 0.5, 0.9582, 0.5, 0.7901, 0.4499, 0.9499, 0.2901, 0.91, 0.25, 0.75, 0.41, 0.874, 0.9979, 0.876, 0.9979, 0.8753, 1.0, 0.8747, 1.0, 0.3703, 0.3697, 0.3697, 0.3703, 0.25, 0.25, 0.25, 0.25, 0.0419, 0.5021, 0.124, 0.9979, 0.0, 0.9979, 0.0, 0.5021, 1.0, 0.5021, 1.0, 0.9979, 0.876, 0.9979, 0.9581, 0.5021, 0.626, 0.9979, 0.7081, 0.5021, 0.75, 0.5021, 0.75, 0.9979, 0.75, 0.9979, 0.75, 0.5021, 0.7919, 0.5021, 0.874, 0.9979, 0.7081, 0.5021, 0.5419, 0.5021, 0.5418, 0.5, 0.7082, 0.5, 0.9499, 0.2099, 0.7901, 0.0501, 0.75, 0.09, 0.91, 0.25, 0.624, 0.9979, 0.626, 0.9979, 0.6253, 1.0, 0.6247, 1.0, 0.3697, 0.1297, 0.3703, 0.1303, 0.25, 0.25, 0.25, 0.25, 0.376, 0.9979, 0.4581, 0.5021, 0.5, 0.5021, 0.5, 0.9979, 0.5, 0.9979, 0.5, 0.5021, 0.5419, 0.5021, 0.624, 0.9979, 0.4581, 0.5021, 0.2919, 0.5021, 0.2918, 0.5, 0.4582, 0.5, 0.7099, 0.0501, 0.5501, 0.2099, 0.59, 0.25, 0.75, 0.09, 0.374, 0.9979, 0.376, 0.9979, 0.3753, 1.0, 0.3747, 1.0, 0.1297, 0.1303, 0.1303, 0.1297, 0.25, 0.25, 0.25, 0.25, 0.126, 0.9979, 0.2081, 0.5021, 0.25, 0.5021, 0.25, 0.9979, 0.25, 0.9979, 0.25, 0.5021, 0.2919, 0.5021, 0.374, 0.9979, 0.2081, 0.5021, 0.0419, 0.5021, 0.04177, 0.5, 0.2082, 0.5, 0.5501, 0.2901, 0.7099, 0.4499, 0.75, 0.41, 0.59, 0.25, 0.124, 0.9979, 0.126, 0.9979, 0.1253, 1.0, 0.1247, 1.0, 0.1303, 0.3703, 0.1297, 0.3697, 0.25, 0.25, 0.25, 0.25, 0.75, 0.41, 0.91, 0.25, 0.75, 0.09, 0.59, 0.25, 0.9581, 0.5021, 0.876, 0.9979, 0.874, 0.9979, 0.7919, 0.5021, 0.2081, 0.5021, 0.126, 0.9979, 0.124, 0.9979, 0.0419, 0.5021, 0.25, 0.25, 0.25, 0.25, 0.25, 0.25, 0.25, 0.25, 0.7081, 0.5021, 0.626, 0.9979, 0.624, 0.9979, 0.5419, 0.5021, 0.4581, 0.5021, 0.376, 0.9979, 0.374, 0.9979, 0.2919, 0.5021, 0.0, 0.0, 0.0, 0.0, 0.0, 0.0, 0.0, 0.0, 0.0, 0.0, 0.0, 0.0, 0.0, 0.0, 0.0, 0.0, 0.0, 0.0, 0.0, 0.0, 0.0, 0.0, 0.0, 0.0, 0.0, 0.0, 0.0, 0.0, 0.0, 0.0, 0.0, 0.0, 0.0, 0.0, 0.0, 0.0, 0.75, 0.41, 0.7099, 0.4499, 0.733, 0.473, 0.7901, 0.4499, 0.0419, 0.5021, 0.0, 0.5021, 0.0, 0.5009, 0.04177, 0.5, 0.9581, 0.5021, 0.9582, 0.5, 0.9822, 0.5, 1.0, 0.5021, 0.25, 0.25, 0.3697, 0.3703, 0.3003, 0.4397, 0.1303, 0.3703, 0.876, 0.9979, 1.0, 0.9979, 1.0, 0.9991, 0.8753, 1.0, 0.124, 0.9979, 0.1247, 1.0, 0.05239, 1.0, 0.0, 0.9979, 0.91, 0.25, 0.9499, 0.2901, 0.973, 0.267, 0.9499, 0.2099, 0.7919, 0.5021, 0.75, 0.5021, 0.7411, 0.5005, 0.7918, 0.5, 0.7081, 0.5021, 0.7082, 0.5, 0.7411, 0.5005, 0.75, 0.5021, 0.25, 0.25, 0.3703, 0.1303, 0.4397, 0.1997, 0.3703, 0.3697, 0.626, 0.9979, 0.75, 0.9979, 0.7762, 0.9996, 0.6253, 1.0, 0.874, 0.9979, 0.8747, 1.0, 0.7762, 0.9996, 0.75, 0.9979, 0.75, 0.09, 0.7901, 0.0501, 0.767, 0.02705, 0.7099, 0.0501, 0.5419, 0.5021, 0.5, 0.5021, 0.4911, 0.5005, 0.5418, 0.5, 0.4581, 0.5021, 0.4582, 0.5, 0.4911, 0.5005, 0.5, 0.5021, 0.25, 0.25, 0.1303, 0.1297, 0.1997, 0.06029, 0.3697, 0.1297, 0.376, 0.9979, 0.5, 0.9979, 0.5262, 0.9996, 0.3753, 1.0, 0.624, 0.9979, 0.6247, 1.0, 0.5262, 0.9996, 0.5, 0.9979, 0.59, 0.25, 0.5501, 0.2099, 0.527, 0.233, 0.5501, 0.2901, 0.2919, 0.5021, 0.25, 0.5021, 0.2411, 0.5005, 0.2918, 0.5, 0.2081, 0.5021, 0.2082, 0.5, 0.2411, 0.5005, 0.25, 0.5021, 0.25, 0.25, 0.1297, 0.3697, 0.06029, 0.3003, 0.1297, 0.1303, 0.126, 0.9979, 0.25, 0.9979, 0.2762, 0.9996, 0.1253, 1.0, 0.374, 0.9979, 0.3747, 1.0, 0.2762, 0.9996, 0.25, 0.9979, 0.9581, 0.5021, 0.7919, 0.5021, 0.7918, 0.5, 0.9582, 0.5, 0.7901, 0.4499, 0.9499, 0.2901, 0.91, 0.25, 0.75, 0.41, 0.874, 0.9979, 0.876, 0.9979, 0.8753, 1.0, 0.8747, 1.0, 0.3703, 0.3697, 0.3697, 0.3703, 0.25, 0.25, 0.25, 0.25, 0.0419, 0.5021, 0.124, 0.9979, 0.0, 0.9979, 0.0, 0.5021, 1.0, 0.5021, 1.0, 0.9979, 0.876, 0.9979, 0.9581, 0.5021, 0.626, 0.9979, 0.7081, 0.5021, 0.75, 0.5021, 0.75, 0.9979, 0.75, 0.9979, 0.75, 0.5021, 0.7919, 0.5021, 0.874, 0.9979, 0.7081, 0.5021, 0.5419, 0.5021, 0.5418, 0.5, 0.7082, 0.5, 0.9499, 0.2099, 0.7901, 0.0501, 0.75, 0.09, 0.91, 0.25, 0.624, 0.9979, 0.626, 0.9979, 0.6253, 1.0, 0.6247, 1.0, 0.3697, 0.1297, 0.3703, 0.1303, 0.25, 0.25, 0.25, 0.25, 0.376, 0.9979, 0.4581, 0.5021, 0.5, 0.5021, 0.5, 0.9979, 0.5, 0.9979, 0.5, 0.5021, 0.5419, 0.5021, 0.624, 0.9979, 0.4581, 0.5021, 0.2919, 0.5021, 0.2918, 0.5, 0.4582, 0.5, 0.7099, 0.0501, 0.5501, 0.2099, 0.59, 0.25, 0.75, 0.09, 0.374, 0.9979, 0.376, 0.9979, 0.3753, 1.0, 0.3747, 1.0, 0.1297, 0.1303, 0.1303, 0.1297, 0.25, 0.25, 0.25, 0.25, 0.126, 0.9979, 0.2081, 0.5021, 0.25, 0.5021, 0.25, 0.9979, 0.25, 0.9979, 0.25, 0.5021, 0.2919, 0.5021, 0.374, 0.9979, 0.2081, 0.5021, 0.0419, 0.5021, 0.04177, 0.5, 0.2082, 0.5, 0.5501, 0.2901, 0.7099, 0.4499, 0.75, 0.41, 0.59, 0.25, 0.124, 0.9979, 0.126, 0.9979, 0.1253, 1.0, 0.1247, 1.0, 0.1303, 0.3703, 0.1297, 0.3697, 0.25, 0.25, 0.25, 0.25, 0.75, 0.41, 0.91, 0.25, 0.75, 0.09, 0.59, 0.25, 0.9581, 0.5021, 0.876, 0.9979, 0.874, 0.9979, 0.7919, 0.5021, 0.2081, 0.5021, 0.126, 0.9979, 0.124, 0.9979, 0.0419, 0.5021, 0.25, 0.25, 0.25, 0.25, 0.25, 0.25, 0.25, 0.25, 0.7081, 0.5021, 0.626, 0.9979, 0.624, 0.9979, 0.5419, 0.5021, 0.4581, 0.5021, 0.376, 0.9979, 0.374, 0.9979, 0.2919, 0.5021, 0.0, 0.0, 0.0, 0.0, 0.0, 0.0, 0.0, 0.0, 0.0, 0.0, 0.0, 0.0, 0.0, 0.0, 0.0, 0.0, 0.0, 0.0, 0.0, 0.0, 0.0, 0.0, 0.0, 0.0, 0.0, 0.0, 0.0, 0.0, 0.0, 0.0, 0.0, 0.0, 0.0, 0.0, 0.0, 0.0, 0.75, 0.41, 0.7099, 0.4499, 0.733, 0.473, 0.7901, 0.4499, 0.0419, 0.5021, 0.0, 0.5021, 0.0, 0.5009, 0.04177, 0.5, 0.9581, 0.5021, 0.9582, 0.5, 0.9822, 0.5, 1.0, 0.5021, 0.25, 0.25, 0.3697, 0.3703, 0.3003, 0.4397, 0.1303, 0.3703, 0.876, 0.9979, 1.0, 0.9979, 1.0, 0.9991, 0.8753, 1.0, 0.124, 0.9979, 0.1247, 1.0, 0.05239, 1.0, 0.0, 0.9979, 0.91, 0.25, 0.9499, 0.2901, 0.973, 0.267, 0.9499, 0.2099, 0.7919, 0.5021, 0.75, 0.5021, 0.7411, 0.5005, 0.7918, 0.5, 0.7081, 0.5021, 0.7082, 0.5, 0.7411, 0.5005, 0.75, 0.5021, 0.25, 0.25, 0.3703, 0.1303, 0.4397, 0.1997, 0.3703, 0.3697, 0.626, 0.9979, 0.75, 0.9979, 0.7762, 0.9996, 0.6253, 1.0, 0.874, 0.9979, 0.8747, 1.0, 0.7762, 0.9996, 0.75, 0.9979, 0.75, 0.09, 0.7901, 0.0501, 0.767, 0.02705, 0.7099, 0.0501, 0.5419, 0.5021, 0.5, 0.5021, 0.4911, 0.5005, 0.5418, 0.5, 0.4581, 0.5021, 0.4582, 0.5, 0.4911, 0.5005, 0.5, 0.5021, 0.25, 0.25, 0.1303, 0.1297, 0.1997, 0.06029, 0.3697, 0.1297, 0.376, 0.9979, 0.5, 0.9979, 0.5262, 0.9996, 0.3753, 1.0, 0.624, 0.9979, 0.6247, 1.0, 0.5262, 0.9996, 0.5, 0.9979, 0.59, 0.25, 0.5501, 0.2099, 0.527, 0.233, 0.5501, 0.2901, 0.2919, 0.5021, 0.25, 0.5021, 0.2411, 0.5005, 0.2918, 0.5, 0.2081, 0.5021, 0.2082, 0.5, 0.2411, 0.5005, 0.25, 0.5021, 0.25, 0.25, 0.1297, 0.3697, 0.06029, 0.3003, 0.1297, 0.1303, 0.126, 0.9979, 0.25, 0.9979, 0.2762, 0.9996, 0.1253, 1.0, 0.374, 0.9979, 0.3747, 1.0, 0.2762, 0.9996, 0.25, 0.9979, 0.9581, 0.5021, 0.7919, 0.5021, 0.7918, 0.5, 0.9582, 0.5, 0.7901, 0.4499, 0.9499, 0.2901, 0.91, 0.25, 0.75, 0.41, 0.874, 0.9979, 0.876, 0.9979, 0.8753, 1.0, 0.8747, 1.0, 0.3703, 0.3697, 0.3697, 0.3703, 0.25, 0.25, 0.25, 0.25, 0.0419, 0.5021, 0.124, 0.9979, 0.0, 0.9979, 0.0, 0.5021, 1.0, 0.5021, 1.0, 0.9979, 0.876, 0.9979, 0.9581, 0.5021, 0.626, 0.9979, 0.7081, 0.5021, 0.75, 0.5021, 0.75, 0.9979, 0.75, 0.9979, 0.75, 0.5021, 0.7919, 0.5021, 0.874, 0.9979, 0.7081, 0.5021, 0.5419, 0.5021, 0.5418, 0.5, 0.7082, 0.5, 0.9499, 0.2099, 0.7901, 0.0501, 0.75, 0.09, 0.91, 0.25, 0.624, 0.9979, 0.626, 0.9979, 0.6253, 1.0, 0.6247, 1.0, 0.3697, 0.1297, 0.3703, 0.1303, 0.25, 0.25, 0.25, 0.25, 0.376, 0.9979, 0.4581, 0.5021, 0.5, 0.5021, 0.5, 0.9979, 0.5, 0.9979, 0.5, 0.5021, 0.5419, 0.5021, 0.624, 0.9979, 0.4581, 0.5021, 0.2919, 0.5021, 0.2918, 0.5, 0.4582, 0.5, 0.7099, 0.0501, 0.5501, 0.2099, 0.59, 0.25, 0.75, 0.09, 0.374, 0.9979, 0.376, 0.9979, 0.3753, 1.0, 0.3747, 1.0, 0.1297, 0.1303, 0.1303, 0.1297, 0.25, 0.25, 0.25, 0.25, 0.126, 0.9979, 0.2081, 0.5021, 0.25, 0.5021, 0.25, 0.9979, 0.25, 0.9979, 0.25, 0.5021, 0.2919, 0.5021, 0.374, 0.9979, 0.2081, 0.5021, 0.0419, 0.5021, 0.04177, 0.5, 0.2082, 0.5, 0.5501, 0.2901, 0.7099, 0.4499, 0.75, 0.41, 0.59, 0.25, 0.124, 0.9979, 0.126, 0.9979, 0.1253, 1.0, 0.1247, 1.0, 0.1303, 0.3703, 0.1297, 0.3697, 0.25, 0.25, 0.25, 0.25, 0.75, 0.41, 0.91, 0.25, 0.75, 0.09, 0.59, 0.25, 0.9581, 0.5021, 0.876, 0.9979, 0.874, 0.9979, 0.7919, 0.5021, 0.2081, 0.5021, 0.126, 0.9979, 0.124, 0.9979, 0.0419, 0.5021, 0.25, 0.25, 0.25, 0.25, 0.25, 0.25, 0.25, 0.25, 0.7081, 0.5021, 0.626, 0.9979, 0.624, 0.9979, 0.5419, 0.5021, 0.4581, 0.5021, 0.376, 0.9979, 0.374, 0.9979, 0.2919, 0.5021, 0.0, 0.0, 0.0, 0.0, 0.0, 0.0, 0.0, 0.0, 0.0, 0.0, 0.0, 0.0, 0.0, 0.0, 0.0, 0.0, 0.0, 0.0, 0.0, 0.0, 0.0, 0.0, 0.0, 0.0, 0.0, 0.0, 0.0, 0.0, 0.0, 0.0, 0.0, 0.0, 0.0, 0.0, 0.0, 0.0, 0.75, 0.41, 0.7099, 0.4499, 0.733, 0.473, 0.7901, 0.4499, 0.0419, 0.5021, 0.0, 0.5021, 0.0, 0.5009, 0.04177, 0.5, 0.9581, 0.5021, 0.9582, 0.5, 0.9822, 0.5, 1.0, 0.5021, 0.25, 0.25, 0.3697, 0.3703, 0.3003, 0.4397, 0.1303, 0.3703, 0.876, 0.9979, 1.0, 0.9979, 1.0, 0.9991, 0.8753, 1.0, 0.124, 0.9979, 0.1247, 1.0, 0.05239, 1.0, 0.0, 0.9979, 0.91, 0.25, 0.9499, 0.2901, 0.973, 0.267, 0.9499, 0.2099, 0.7919, 0.5021, 0.75, 0.5021, 0.7411, 0.5005, 0.7918, 0.5, 0.7081, 0.5021, 0.7082, 0.5, 0.7411, 0.5005, 0.75, 0.5021, 0.25, 0.25, 0.3703, 0.1303, 0.4397, 0.1997, 0.3703, 0.3697, 0.626, 0.9979, 0.75, 0.9979, 0.7762, 0.9996, 0.6253, 1.0, 0.874, 0.9979, 0.8747, 1.0, 0.7762, 0.9996, 0.75, 0.9979, 0.75, 0.09, 0.7901, 0.0501, 0.767, 0.02705, 0.7099, 0.0501, 0.5419, 0.5021, 0.5, 0.5021, 0.4911, 0.5005, 0.5418, 0.5, 0.4581, 0.5021, 0.4582, 0.5, 0.4911, 0.5005, 0.5, 0.5021, 0.25, 0.25, 0.1303, 0.1297, 0.1997, 0.06029, 0.3697, 0.1297, 0.376, 0.9979, 0.5, 0.9979, 0.5262, 0.9996, 0.3753, 1.0, 0.624, 0.9979, 0.6247, 1.0, 0.5262, 0.9996, 0.5, 0.9979, 0.59, 0.25, 0.5501, 0.2099, 0.527, 0.233, 0.5501, 0.2901, 0.2919, 0.5021, 0.25, 0.5021, 0.2411, 0.5005, 0.2918, 0.5, 0.2081, 0.5021, 0.2082, 0.5, 0.2411, 0.5005, 0.25, 0.5021, 0.25, 0.25, 0.1297, 0.3697, 0.06029, 0.3003, 0.1297, 0.1303, 0.126, 0.9979, 0.25, 0.9979, 0.2762, 0.9996, 0.1253, 1.0, 0.374, 0.9979, 0.3747, 1.0, 0.2762, 0.9996, 0.25, 0.9979, 0.9581, 0.5021, 0.7919, 0.5021, 0.7918, 0.5, 0.9582, 0.5, 0.7901, 0.4499, 0.9499, 0.2901, 0.91, 0.25, 0.75, 0.41, 0.874, 0.9979, 0.876, 0.9979, 0.8753, 1.0, 0.8747, 1.0, 0.3703, 0.3697, 0.3697, 0.3703, 0.25, 0.25, 0.25, 0.25, 0.0419, 0.5021, 0.124, 0.9979, 0.0, 0.9979, 0.0, 0.5021, 1.0, 0.5021, 1.0, 0.9979, 0.876, 0.9979, 0.9581, 0.5021, 0.626, 0.9979, 0.7081, 0.5021, 0.75, 0.5021, 0.75, 0.9979, 0.75, 0.9979, 0.75, 0.5021, 0.7919, 0.5021, 0.874, 0.9979, 0.7081, 0.5021, 0.5419, 0.5021, 0.5418, 0.5, 0.7082, 0.5, 0.9499, 0.2099, 0.7901, 0.0501, 0.75, 0.09, 0.91, 0.25, 0.624, 0.9979, 0.626, 0.9979, 0.6253, 1.0, 0.6247, 1.0, 0.3697, 0.1297, 0.3703, 0.1303, 0.25, 0.25, 0.25, 0.25, 0.376, 0.9979, 0.4581, 0.5021, 0.5, 0.5021, 0.5, 0.9979, 0.5, 0.9979, 0.5, 0.5021, 0.5419, 0.5021, 0.624, 0.9979, 0.4581, 0.5021, 0.2919, 0.5021, 0.2918, 0.5, 0.4582, 0.5, 0.7099, 0.0501, 0.5501, 0.2099, 0.59, 0.25, 0.75, 0.09, 0.374, 0.9979, 0.376, 0.9979, 0.3753, 1.0, 0.3747, 1.0, 0.1297, 0.1303, 0.1303, 0.1297, 0.25, 0.25, 0.25, 0.25, 0.126, 0.9979, 0.2081, 0.5021, 0.25, 0.5021, 0.25, 0.9979, 0.25, 0.9979, 0.25, 0.5021, 0.2919, 0.5021, 0.374, 0.9979, 0.2081, 0.5021, 0.0419, 0.5021, 0.04177, 0.5, 0.2082, 0.5, 0.5501, 0.2901, 0.7099, 0.4499, 0.75, 0.41, 0.59, 0.25, 0.124, 0.9979, 0.126, 0.9979, 0.1253, 1.0, 0.1247, 1.0, 0.1303, 0.3703, 0.1297, 0.3697, 0.25, 0.25, 0.25, 0.25, 0.75, 0.41, 0.91, 0.25, 0.75, 0.09, 0.59, 0.25, 0.9581, 0.5021, 0.876, 0.9979, 0.874, 0.9979, 0.7919, 0.5021, 0.2081, 0.5021, 0.126, 0.9979, 0.124, 0.9979, 0.0419, 0.5021, 0.25, 0.25, 0.25, 0.25, 0.25, 0.25, 0.25, 0.25, 0.7081, 0.5021, 0.626, 0.9979, 0.624, 0.9979, 0.5419, 0.5021, 0.4581, 0.5021, 0.376, 0.9979, 0.374, 0.9979, 0.2919, 0.5021, 0.0, 0.0, 0.0, 0.0, 0.0, 0.0, 0.0, 0.0, 0.0, 0.0, 0.0, 0.0, 0.0, 0.0, 0.0, 0.0, 0.0, 0.0, 0.0, 0.0, 0.0, 0.0, 0.0, 0.0, 0.0, 0.0, 0.0, 0.0, 0.0, 0.0, 0.0, 0.0, 0.0, 0.0, 0.0, 0.0, 0.75, 0.41, 0.7099, 0.4499, 0.733, 0.473, 0.7901, 0.4499, 0.0419, 0.5021, 0.0, 0.5021, 0.0, 0.5009, 0.04177, 0.5, 0.9581, 0.5021, 0.9582, 0.5, 0.9822, 0.5, 1.0, 0.5021, 0.25, 0.25, 0.3697, 0.3703, 0.3003, 0.4397, 0.1303, 0.3703, 0.876, 0.9979, 1.0, 0.9979, 1.0, 0.9991, 0.8753, 1.0, 0.124, 0.9979, 0.1247, 1.0, 0.05239, 1.0, 0.0, 0.9979, 0.91, 0.25, 0.9499, 0.2901, 0.973, 0.267, 0.9499, 0.2099, 0.7919, 0.5021, 0.75, 0.5021, 0.7411, 0.5005, 0.7918, 0.5, 0.7081, 0.5021, 0.7082, 0.5, 0.7411, 0.5005, 0.75, 0.5021, 0.25, 0.25, 0.3703, 0.1303, 0.4397, 0.1997, 0.3703, 0.3697, 0.626, 0.9979, 0.75, 0.9979, 0.7762, 0.9996, 0.6253, 1.0, 0.874, 0.9979, 0.8747, 1.0, 0.7762, 0.9996, 0.75, 0.9979, 0.75, 0.09, 0.7901, 0.0501, 0.767, 0.02705, 0.7099, 0.0501, 0.5419, 0.5021, 0.5, 0.5021, 0.4911, 0.5005, 0.5418, 0.5, 0.4581, 0.5021, 0.4582, 0.5, 0.4911, 0.5005, 0.5, 0.5021, 0.25, 0.25, 0.1303, 0.1297, 0.1997, 0.06029, 0.3697, 0.1297, 0.376, 0.9979, 0.5, 0.9979, 0.5262, 0.9996, 0.3753, 1.0, 0.624, 0.9979, 0.6247, 1.0, 0.5262, 0.9996, 0.5, 0.9979, 0.59, 0.25, 0.5501, 0.2099, 0.527, 0.233, 0.5501, 0.2901, 0.2919, 0.5021, 0.25, 0.5021, 0.2411, 0.5005, 0.2918, 0.5, 0.2081, 0.5021, 0.2082, 0.5, 0.2411, 0.5005, 0.25, 0.5021, 0.25, 0.25, 0.1297, 0.3697, 0.06029, 0.3003, 0.1297, 0.1303, 0.126, 0.9979, 0.25, 0.9979, 0.2762, 0.9996, 0.1253, 1.0, 0.374, 0.9979, 0.3747, 1.0, 0.2762, 0.9996, 0.25, 0.9979, 0.9581, 0.5021, 0.7919, 0.5021, 0.7918, 0.5, 0.9582, 0.5, 0.7901, 0.4499, 0.9499, 0.2901, 0.91, 0.25, 0.75, 0.41, 0.874, 0.9979, 0.876, 0.9979, 0.8753, 1.0, 0.8747, 1.0, 0.3703, 0.3697, 0.3697, 0.3703, 0.25, 0.25, 0.25, 0.25, 0.0419, 0.5021, 0.124, 0.9979, 0.0, 0.9979, 0.0, 0.5021, 1.0, 0.5021, 1.0, 0.9979, 0.876, 0.9979, 0.9581, 0.5021, 0.626, 0.9979, 0.7081, 0.5021, 0.75, 0.5021, 0.75, 0.9979, 0.75, 0.9979, 0.75, 0.5021, 0.7919, 0.5021, 0.874, 0.9979, 0.7081, 0.5021, 0.5419, 0.5021, 0.5418, 0.5, 0.7082, 0.5, 0.9499, 0.2099, 0.7901, 0.0501, 0.75, 0.09, 0.91, 0.25, 0.624, 0.9979, 0.626, 0.9979, 0.6253, 1.0, 0.6247, 1.0, 0.3697, 0.1297, 0.3703, 0.1303, 0.25, 0.25, 0.25, 0.25, 0.376, 0.9979, 0.4581, 0.5021, 0.5, 0.5021, 0.5, 0.9979, 0.5, 0.9979, 0.5, 0.5021, 0.5419, 0.5021, 0.624, 0.9979, 0.4581, 0.5021, 0.2919, 0.5021, 0.2918, 0.5, 0.4582, 0.5, 0.7099, 0.0501, 0.5501, 0.2099, 0.59, 0.25, 0.75, 0.09, 0.374, 0.9979, 0.376, 0.9979, 0.3753, 1.0, 0.3747, 1.0, 0.1297, 0.1303, 0.1303, 0.1297, 0.25, 0.25, 0.25, 0.25, 0.126, 0.9979, 0.2081, 0.5021, 0.25, 0.5021, 0.25, 0.9979, 0.25, 0.9979, 0.25, 0.5021, 0.2919, 0.5021, 0.374, 0.9979, 0.2081, 0.5021, 0.0419, 0.5021, 0.04177, 0.5, 0.2082, 0.5, 0.5501, 0.2901, 0.7099, 0.4499, 0.75, 0.41, 0.59, 0.25, 0.124, 0.9979, 0.126, 0.9979, 0.1253, 1.0, 0.1247, 1.0, 0.1303, 0.3703, 0.1297, 0.3697, 0.25, 0.25, 0.25, 0.25, 0.75, 0.41, 0.91, 0.25, 0.75, 0.09, 0.59, 0.25, 0.9581, 0.5021, 0.876, 0.9979, 0.874, 0.9979, 0.7919, 0.5021, 0.2081, 0.5021, 0.126, 0.9979, 0.124, 0.9979, 0.0419, 0.5021, 0.25, 0.25, 0.25, 0.25, 0.25, 0.25, 0.25, 0.25, 0.7081, 0.5021, 0.626, 0.9979, 0.624, 0.9979, 0.5419, 0.5021, 0.4581, 0.5021, 0.376, 0.9979, 0.374, 0.9979, 0.2919, 0.5021, 0.0, 0.0, 0.0, 0.0, 0.0, 0.0, 0.0, 0.0, 0.0, 0.0, 0.0, 0.0, 0.0, 0.0, 0.0, 0.0, 0.0, 0.0, 0.0, 0.0, 0.0, 0.0, 0.0, 0.0, 0.0, 0.0, 0.0, 0.0, 0.0, 0.0, 0.0, 0.0, 0.0, 0.0, 0.0, 0.0])
me_cone_579.materials.append(mat_fortart2_pine_light_001)
me_cone_579.update()
me_fernleaf_212 = bpy.data.meshes.new('FernLeaf.212')
me_fernleaf_212.from_pydata([(0.0, 0.2133, 0.3252), (-0.1175, 0.1333, 0.3002), (0.0, 0.3533, 0.3552), (0.0, 0.2133, 0.3252), (0.1175, 0.1333, 0.3002), (0.0, 0.3533, 0.3552), (0.0, 0.4267, 0.3252), (-0.085, 0.3467, 0.3002), (0.0, 0.5667, 0.3552), (0.0, 0.4267, 0.3252), (0.085, 0.3467, 0.3002), (0.0, 0.5667, 0.3552), (0.1668, 0.133, 0.3252), (0.03098, 0.175, 0.3002), (0.2762, 0.2203, 0.3552), (0.1668, 0.133, 0.3252), (0.1775, -0.008733, 0.3002), (0.2762, 0.2203, 0.3552), (0.3336, 0.266, 0.3252), (0.218, 0.2826, 0.3002), (0.443, 0.3533, 0.3552), (0.3336, 0.266, 0.3252), (0.324, 0.1497, 0.3002), (0.443, 0.3533, 0.3552), (0.208, -0.04747, 0.3252), (0.1561, 0.08488, 0.3002), (0.3445, -0.07862, 0.3552), (0.208, -0.04747, 0.3252), (0.1038, -0.1442, 0.3002), (0.3445, -0.07862, 0.3552), (0.416, -0.09494, 0.3252), (0.3569, 0.005728, 0.3002), (0.5525, -0.1261, 0.3552), (0.416, -0.09494, 0.3252), (0.3191, -0.16, 0.3002), (0.5525, -0.1261, 0.3552), (0.09256, -0.1922, 0.3252), (0.1637, -0.06915, 0.3002), (0.1533, -0.3183, 0.3552), (0.09256, -0.1922, 0.3252), (-0.04801, -0.1711, 0.3002), (0.1533, -0.3183, 0.3552), (0.1851, -0.3844, 0.3252), (0.227, -0.2755, 0.3002), (0.2459, -0.5105, 0.3552), (0.1851, -0.3844, 0.3252), (0.07383, -0.3492, 0.3002), (0.2459, -0.5105, 0.3552), (-0.09256, -0.1922, 0.3252), (0.04801, -0.1711, 0.3002), (-0.1533, -0.3183, 0.3552), (-0.09256, -0.1922, 0.3252), (-0.1637, -0.06915, 0.3002), (-0.1533, -0.3183, 0.3552), (-0.1851, -0.3844, 0.3252), (-0.07383, -0.3492, 0.3002), (-0.2459, -0.5105, 0.3552), (-0.1851, -0.3844, 0.3252), (-0.227, -0.2755, 0.3002), (-0.2459, -0.5105, 0.3552), (-0.208, -0.04747, 0.3252), (-0.1038, -0.1442, 0.3002), (-0.3445, -0.07862, 0.3552), (-0.208, -0.04747, 0.3252), (-0.1561, 0.08488, 0.3002), (-0.3445, -0.07862, 0.3552), (-0.416, -0.09494, 0.3252), (-0.3191, -0.16, 0.3002), (-0.5525, -0.1261, 0.3552), (-0.416, -0.09494, 0.3252), (-0.3569, 0.005728, 0.3002), (-0.5525, -0.1261, 0.3552), (-0.1668, 0.133, 0.3252), (-0.1775, -0.008733, 0.3002), (-0.2762, 0.2203, 0.3552), (-0.1668, 0.133, 0.3252), (-0.03098, 0.175, 0.3002), (-0.2762, 0.2203, 0.3552), (-0.3336, 0.266, 0.3252), (-0.324, 0.1497, 0.3002), (-0.443, 0.3533, 0.3552), (-0.3336, 0.266, 0.3252), (-0.218, 0.2826, 0.3002), (-0.443, 0.3533, 0.3552)], [], [(0, 1, 2), (3, 4, 5), (6, 7, 8), (9, 10, 11), (12, 13, 14), (15, 16, 17), (18, 19, 20), (21, 22, 23), (24, 25, 26), (27, 28, 29), (30, 31, 32), (33, 34, 35), (36, 37, 38), (39, 40, 41), (42, 43, 44), (45, 46, 47), (48, 49, 50), (51, 52, 53), (54, 55, 56), (57, 58, 59), (60, 61, 62), (63, 64, 65), (66, 67, 68), (69, 70, 71), (72, 73, 74), (75, 76, 77), (78, 79, 80), (81, 82, 83)])
me_fernleaf_212.materials.append(mat_fortart2_moss_001)
me_fernleaf_212.update()

# ---- objects
ob_fern_001 = bpy.data.objects.new('fern.001', None)
ob_frondstem_001 = bpy.data.objects.new('FrondStem.001', me_cone_579)
ob_fernleaf_003 = bpy.data.objects.new('FernLeaf.003', me_fernleaf_212)

# ---- transforms, parenting, visibility, modifiers, constraints
ob_fern_001.location = (0.0, 0.0, 0.0)
ob_frondstem_001.parent = ob_fern_001
ob_frondstem_001.location = (0.0, 0.33, 0.12)
ob_frondstem_001.rotation_euler = (1.391, -8.601e-08, -3.142)
ob_fernleaf_003.parent = ob_fern_001
ob_fernleaf_003.location = (0.0, 0.0, 0.0)

# ---- collection membership
scene.collection.objects.link(ob_fern_001)
scene.collection.objects.link(ob_frondstem_001)
scene.collection.objects.link(ob_fernleaf_003)

# ---- scene / render settings (as saved in the file)
scene.frame_start = 1; scene.frame_end = 25; scene.frame_set(1)
scene.render.engine = 'BLENDER_EEVEE_NEXT'
scene.render.image_settings.exr_codec = 'NONE'
scene.render.fps = 30
scene.render.use_bake_clear = False
scene.render.bake_margin = 0
scene.render.bake_bias = 0.0
scene.render.bake_samples = 0
scene.render.simplify_subdivision_render = 0
scene.render.simplify_child_particles_render = 0.0
scene.render.compositor_device = 'GPU'
scene.eevee.use_volume_custom_range = False
scene.eevee.gtao_distance = 0.0
scene.eevee.use_fast_gi = False
scene.eevee.fast_gi_thickness_near = 0.1
scene.eevee.fast_gi_thickness_far = 0.0
scene.eevee.ray_tracing_options.screen_trace_thickness = 0.1
bpy.context.view_layer.update()

# ---- added for rendering (the .blend has no active camera and no usable light): camera, sun + grey world if the file has none
cam_auto = bpy.data.cameras.new('AutoCamera')
cam_auto.lens = 50.0
cam_auto.sensor_width = 36.0
cam_auto.clip_end = 1000.0
ob_auto_camera = bpy.data.objects.new('AutoCamera', cam_auto)
scene.collection.objects.link(ob_auto_camera)
ob_auto_camera.location = (1.81511, -2.14678, 1.71498)
ob_auto_camera.rotation_euler = (1.09748, -7.21219e-08, 0.694738)
scene.camera = ob_auto_camera
light_auto_sun = bpy.data.lights.new('AutoSun', 'SUN')
light_auto_sun.energy = 3.0
light_auto_sun.angle = 0.0523599
ob_auto_sun = bpy.data.objects.new('AutoSun', light_auto_sun)
scene.collection.objects.link(ob_auto_sun)
ob_auto_sun.rotation_euler = (0.872665, 0.174533, 0.523599)
if scene.world is None:
    world_auto = bpy.data.worlds.new('AutoWorld')
    world_auto.color = (0.3, 0.3, 0.3)
    scene.world = world_auto
bpy.context.view_layer.update()
